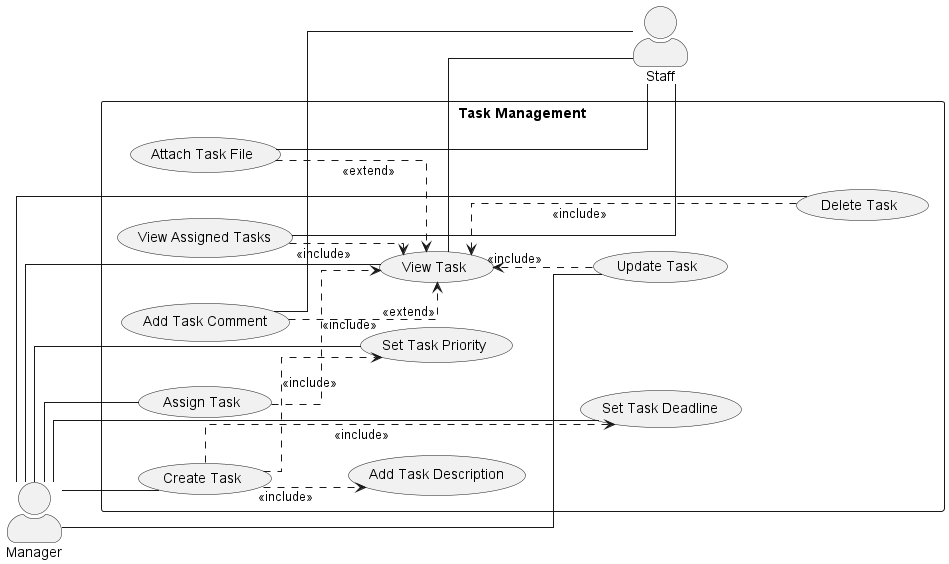

The diagram above was rendered by PlantUML. Its source (embedded in the PNG):
@startuml
left to right direction

skinparam actorStyle awesome
skinparam shadowing false
skinparam linetype ortho
skinparam nodesep 45
skinparam ranksep 55

actor Manager
actor Staff

rectangle "Task Management" {
    usecase "Create Task" as UC_Create
    usecase "View Task" as UC_View
    usecase "Update Task" as UC_Update
    usecase "Delete Task" as UC_Delete

    usecase "Assign Task" as UC_Assign
    usecase "Set Task Priority" as UC_Priority
    usecase "Set Task Deadline" as UC_Deadline
    usecase "Add Task Description" as UC_Description

    usecase "Add Task Comment" as UC_Comment
    usecase "Attach Task File" as UC_Attach
    usecase "View Assigned Tasks" as UC_ViewAssigned
}

Manager -- UC_Create
Manager -- UC_View
Manager -- UC_Update
Manager -- UC_Delete
Manager -- UC_Assign
Manager -- UC_Priority
Manager -- UC_Deadline

UC_ViewAssigned -- Staff
UC_View -- Staff
UC_Comment -- Staff
UC_Attach -- Staff

UC_Create ..> UC_Description : <<include>>
UC_Create ..> UC_Priority : <<include>>
UC_Create ..> UC_Deadline : <<include>>

UC_Assign ..> UC_View : <<include>>
UC_Update ..> UC_View : <<include>>
UC_Delete ..> UC_View : <<include>>

UC_Comment ..> UC_View : <<extend>>
UC_Attach ..> UC_View : <<extend>>
UC_ViewAssigned ..> UC_View : <<include>>

Manager -[hidden]right-> UC_Create

UC_Create -[hidden]down-> UC_View
UC_View -[hidden]down-> UC_Update
UC_Update -[hidden]down-> UC_Delete

UC_Assign -[hidden]down-> UC_Priority
UC_Priority -[hidden]down-> UC_Deadline

UC_ViewAssigned -[hidden]right-> Staff

@enduml